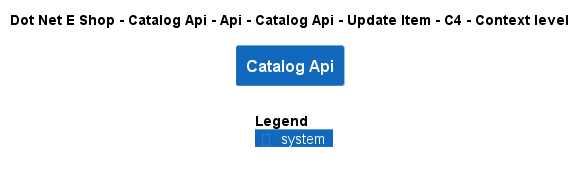

The diagram above was rendered by PlantUML. Its source (embedded in the PNG):
@startuml
!include ..\..\..\..\..\..\..\..\..\.c4s\C4_Context.puml

AddElementTag("c4interflow:lifecycle:new", $bgColor=green, $fontColor=#ffffff, $borderColor=green, $shadowing="False")
AddElementTag("c4interflow:lifecycle:changed", $bgColor=orange, $fontColor=#ffffff, $borderColor=orange, $shadowing="False")
AddElementTag("c4interflow:lifecycle:removed", $bgColor=red, $fontColor=#ffffff, $borderColor=red, $shadowing="False")

AddRelTag("c4interflow:lifecycle:new", $textColor=green, $lineColor=green)
AddRelTag("c4interflow:lifecycle:changed", $textColor=orange, $lineColor=orange)
AddRelTag("c4interflow:lifecycle:removed", $textColor=red, $lineColor=red)

SHOW_PERSON_PORTRAIT()
LAYOUT_TOP_DOWN()

skinparam linetype polyline

title Dot Net E Shop - Catalog Api - Api - Catalog Api - Update Item - C4 - Context level

System(DotNetEShop.SoftwareSystems.CatalogApi, "Catalog Api", "")



SHOW_LEGEND()
@enduml